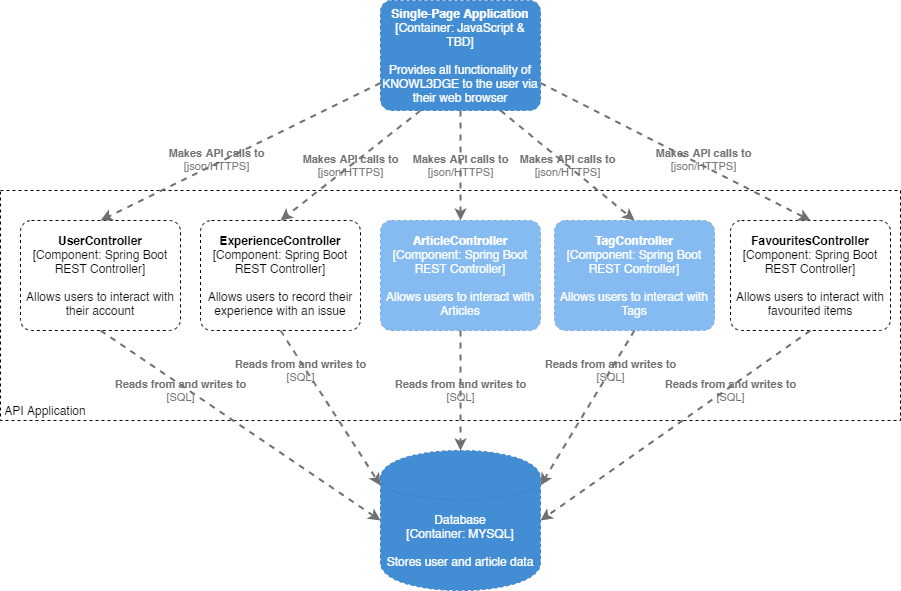

The diagram above was exported from draw.io. Its source (the exported page's mxGraphModel, read from the mxfile embedded in the PNG):
<mxGraphModel dx="1603" dy="1160" grid="1" gridSize="10" guides="1" tooltips="1" connect="1" arrows="1" fold="1" page="1" pageScale="1" pageWidth="827" pageHeight="1169" math="0" shadow="0">
  <root>
    <mxCell id="0" />
    <mxCell id="1" parent="0" />
    <object placeholders="1" c4Name="Single-Page Application" c4Type="Container" c4Technology="JavaScript &amp; TBD" c4Description="Provides all functionality of KNOWL3DGE to the user via their web browser" label="&lt;b&gt;%c4Name%&lt;/b&gt;&lt;div&gt;[%c4Type%: %c4Technology%]&lt;/div&gt;&lt;br&gt;&lt;div&gt;%c4Description%&lt;/div&gt;" id="2">
      <mxCell style="rounded=1;whiteSpace=wrap;html=1;labelBackgroundColor=none;fillColor=#438DD5;fontColor=#ffffff;align=center;arcSize=10;strokeColor=#3C7FC0;metaEdit=1;metaData={&quot;c4Type&quot;:{&quot;editable&quot;:false}};points=[[0.25,0,0],[0.5,0,0],[0.75,0,0],[1,0.25,0],[1,0.5,0],[1,0.75,0],[0.75,1,0],[0.5,1,0],[0.25,1,0],[0,0.75,0],[0,0.5,0],[0,0.25,0]];shadow=0;glass=0;dashed=1;sketch=0;" parent="1" vertex="1">
        <mxGeometry x="390" width="160" height="110.00000000000001" as="geometry" />
      </mxCell>
    </object>
    <mxCell id="3" value="" style="rounded=0;whiteSpace=wrap;html=1;fillColor=none;dashed=1;" parent="1" vertex="1">
      <mxGeometry x="10" y="190" width="900" height="230" as="geometry" />
    </mxCell>
    <object placeholders="1" c4Name="ArticleController" c4Type="Component" c4Technology="Spring Boot REST Controller" c4Description="Allows users to interact with Articles" label="&lt;b&gt;%c4Name%&lt;/b&gt;&lt;div&gt;[%c4Type%: %c4Technology%]&lt;/div&gt;&lt;br&gt;&lt;div&gt;%c4Description%&lt;/div&gt;" id="4">
      <mxCell style="rounded=1;whiteSpace=wrap;html=1;labelBackgroundColor=none;fillColor=#85BBF0;fontColor=#ffffff;align=center;arcSize=10;strokeColor=#78A8D8;metaEdit=1;metaData={&quot;c4Type&quot;:{&quot;editable&quot;:false}};points=[[0.25,0,0],[0.5,0,0],[0.75,0,0],[1,0.25,0],[1,0.5,0],[1,0.75,0],[0.75,1,0],[0.5,1,0],[0.25,1,0],[0,0.75,0],[0,0.5,0],[0,0.25,0]];dashed=1;" parent="1" vertex="1">
        <mxGeometry x="390" y="220" width="160" height="110.00000000000001" as="geometry" />
      </mxCell>
    </object>
    <object placeholders="1" c4Type="Database" c4Technology="MYSQL" c4Description="Stores user and article data" label="%c4Type%&lt;div&gt;[Container:&amp;nbsp;%c4Technology%]&lt;/div&gt;&lt;br&gt;&lt;div&gt;%c4Description%&lt;/div&gt;" id="6">
      <mxCell style="shape=cylinder;whiteSpace=wrap;html=1;boundedLbl=1;rounded=0;labelBackgroundColor=none;fillColor=#438DD5;fontSize=12;fontColor=#ffffff;align=center;strokeColor=#3C7FC0;metaEdit=1;points=[[0.5,0,0],[1,0.25,0],[1,0.5,0],[1,0.75,0],[0.5,1,0],[0,0.75,0],[0,0.5,0],[0,0.25,0]];metaData={&quot;c4Type&quot;:{&quot;editable&quot;:false}};shadow=0;glass=0;dashed=1;sketch=0;" parent="1" vertex="1">
        <mxGeometry x="390" y="450" width="160" height="140" as="geometry" />
      </mxCell>
    </object>
    <object placeholders="1" c4Type="Relationship" c4Technology="SQL" c4Description="Reads from and writes to" label="&lt;div style=&quot;text-align: left&quot;&gt;&lt;div style=&quot;text-align: center&quot;&gt;&lt;b&gt;%c4Description%&lt;/b&gt;&lt;/div&gt;&lt;div style=&quot;text-align: center&quot;&gt;[%c4Technology%]&lt;/div&gt;&lt;/div&gt;" id="7">
      <mxCell style="edgeStyle=none;rounded=0;html=1;entryX=0.5;entryY=0;jettySize=auto;orthogonalLoop=1;strokeColor=#707070;strokeWidth=2;fontColor=#707070;jumpStyle=none;dashed=1;metaEdit=1;metaData={&quot;c4Type&quot;:{&quot;editable&quot;:false}};entryDx=0;entryDy=0;entryPerimeter=0;exitX=0.5;exitY=1;exitDx=0;exitDy=0;exitPerimeter=0;labelBackgroundColor=none;" parent="1" source="4" target="6" edge="1">
        <mxGeometry width="160" relative="1" as="geometry">
          <mxPoint x="530" y="530" as="sourcePoint" />
          <mxPoint x="910" y="530" as="targetPoint" />
        </mxGeometry>
      </mxCell>
    </object>
    <mxCell id="8" value="API Application" style="text;html=1;strokeColor=none;fillColor=none;align=center;verticalAlign=middle;whiteSpace=wrap;rounded=0;dashed=1;" parent="1" vertex="1">
      <mxGeometry x="10" y="400" width="90" height="20" as="geometry" />
    </mxCell>
    <object placeholders="1" c4Type="Relationship" c4Technology="json/HTTPS" c4Description="Makes API calls to" label="&lt;div style=&quot;text-align: left&quot;&gt;&lt;div style=&quot;text-align: center&quot;&gt;&lt;b&gt;%c4Description%&lt;/b&gt;&lt;/div&gt;&lt;div style=&quot;text-align: center&quot;&gt;[%c4Technology%]&lt;/div&gt;&lt;/div&gt;" id="9">
      <mxCell style="edgeStyle=none;rounded=0;html=1;entryX=0.5;entryY=0;jettySize=auto;orthogonalLoop=1;strokeColor=#707070;strokeWidth=2;fontColor=#707070;jumpStyle=none;dashed=1;metaEdit=1;metaData={&quot;c4Type&quot;:{&quot;editable&quot;:false}};exitX=0.5;exitY=1;exitDx=0;exitDy=0;exitPerimeter=0;entryDx=0;entryDy=0;entryPerimeter=0;labelBackgroundColor=none;" parent="1" source="2" target="4" edge="1">
        <mxGeometry width="160" relative="1" as="geometry">
          <mxPoint x="804" y="345" as="sourcePoint" />
          <mxPoint x="990" y="475" as="targetPoint" />
        </mxGeometry>
      </mxCell>
    </object>
    <object placeholders="1" c4Name="TagController" c4Type="Component" c4Technology="Spring Boot REST Controller" c4Description="Allows users to interact with Tags" label="&lt;b&gt;%c4Name%&lt;/b&gt;&lt;div&gt;[%c4Type%: %c4Technology%]&lt;/div&gt;&lt;br&gt;&lt;div&gt;%c4Description%&lt;/div&gt;" id="10">
      <mxCell style="rounded=1;whiteSpace=wrap;html=1;labelBackgroundColor=none;fillColor=#85BBF0;fontColor=#ffffff;align=center;arcSize=10;strokeColor=#78A8D8;metaEdit=1;metaData={&quot;c4Type&quot;:{&quot;editable&quot;:false}};points=[[0.25,0,0],[0.5,0,0],[0.75,0,0],[1,0.25,0],[1,0.5,0],[1,0.75,0],[0.75,1,0],[0.5,1,0],[0.25,1,0],[0,0.75,0],[0,0.5,0],[0,0.25,0]];dashed=1;" parent="1" vertex="1">
        <mxGeometry x="564" y="220" width="160" height="110.00000000000001" as="geometry" />
      </mxCell>
    </object>
    <object placeholders="1" c4Name="UserController" c4Type="Component" c4Technology="Spring Boot REST Controller" c4Description="Allows users to interact with their account" label="&lt;b&gt;%c4Name%&lt;/b&gt;&lt;div&gt;[%c4Type%: %c4Technology%]&lt;/div&gt;&lt;br&gt;&lt;div&gt;%c4Description%&lt;/div&gt;" id="11">
      <mxCell style="rounded=1;whiteSpace=wrap;html=1;labelBackgroundColor=none;align=center;arcSize=10;metaEdit=1;metaData={&quot;c4Type&quot;:{&quot;editable&quot;:false}};points=[[0.25,0,0],[0.5,0,0],[0.75,0,0],[1,0.25,0],[1,0.5,0],[1,0.75,0],[0.75,1,0],[0.5,1,0],[0.25,1,0],[0,0.75,0],[0,0.5,0],[0,0.25,0]];dashed=1;" parent="1" vertex="1">
        <mxGeometry x="30" y="220" width="160" height="110.00000000000001" as="geometry" />
      </mxCell>
    </object>
    <object placeholders="1" c4Name="FavouritesController" c4Type="Component" c4Technology="Spring Boot REST Controller" c4Description="Allows users to interact with favourited items" label="&lt;b&gt;%c4Name%&lt;/b&gt;&lt;div&gt;[%c4Type%: %c4Technology%]&lt;/div&gt;&lt;br&gt;&lt;div&gt;%c4Description%&lt;/div&gt;" id="12">
      <mxCell style="rounded=1;whiteSpace=wrap;html=1;labelBackgroundColor=none;align=center;arcSize=10;metaEdit=1;metaData={&quot;c4Type&quot;:{&quot;editable&quot;:false}};points=[[0.25,0,0],[0.5,0,0],[0.75,0,0],[1,0.25,0],[1,0.5,0],[1,0.75,0],[0.75,1,0],[0.5,1,0],[0.25,1,0],[0,0.75,0],[0,0.5,0],[0,0.25,0]];dashed=1;" parent="1" vertex="1">
        <mxGeometry x="740" y="220" width="160" height="110.00000000000001" as="geometry" />
      </mxCell>
    </object>
    <object placeholders="1" c4Name="ExperienceController" c4Type="Component" c4Technology="Spring Boot REST Controller" c4Description="Allows users to record their experience with an issue" label="&lt;b&gt;%c4Name%&lt;/b&gt;&lt;div&gt;[%c4Type%: %c4Technology%]&lt;/div&gt;&lt;br&gt;&lt;div&gt;%c4Description%&lt;/div&gt;" id="13">
      <mxCell style="rounded=1;whiteSpace=wrap;html=1;labelBackgroundColor=none;align=center;arcSize=10;metaEdit=1;metaData={&quot;c4Type&quot;:{&quot;editable&quot;:false}};points=[[0.25,0,0],[0.5,0,0],[0.75,0,0],[1,0.25,0],[1,0.5,0],[1,0.75,0],[0.75,1,0],[0.5,1,0],[0.25,1,0],[0,0.75,0],[0,0.5,0],[0,0.25,0]];dashed=1;" parent="1" vertex="1">
        <mxGeometry x="210" y="220" width="160" height="110.00000000000001" as="geometry" />
      </mxCell>
    </object>
    <object placeholders="1" c4Type="Relationship" c4Technology="json/HTTPS" c4Description="Makes API calls to" label="&lt;div style=&quot;text-align: left&quot;&gt;&lt;div style=&quot;text-align: center&quot;&gt;&lt;b&gt;%c4Description%&lt;/b&gt;&lt;/div&gt;&lt;div style=&quot;text-align: center&quot;&gt;[%c4Technology%]&lt;/div&gt;&lt;/div&gt;" id="14">
      <mxCell style="edgeStyle=none;rounded=0;html=1;entryX=0.5;entryY=0;jettySize=auto;orthogonalLoop=1;strokeColor=#707070;strokeWidth=2;fontColor=#707070;jumpStyle=none;dashed=1;metaEdit=1;metaData={&quot;c4Type&quot;:{&quot;editable&quot;:false}};exitX=0.25;exitY=1;exitDx=0;exitDy=0;exitPerimeter=0;entryDx=0;entryDy=0;entryPerimeter=0;labelBackgroundColor=none;" parent="1" source="2" target="13" edge="1">
        <mxGeometry width="160" relative="1" as="geometry">
          <mxPoint x="480.0000000000002" y="120" as="sourcePoint" />
          <mxPoint x="480.0000000000002" y="229.9999999999999" as="targetPoint" />
        </mxGeometry>
      </mxCell>
    </object>
    <object placeholders="1" c4Type="Relationship" c4Technology="json/HTTPS" c4Description="Makes API calls to" label="&lt;div style=&quot;text-align: left&quot;&gt;&lt;div style=&quot;text-align: center&quot;&gt;&lt;b&gt;%c4Description%&lt;/b&gt;&lt;/div&gt;&lt;div style=&quot;text-align: center&quot;&gt;[%c4Technology%]&lt;/div&gt;&lt;/div&gt;" id="15">
      <mxCell style="edgeStyle=none;rounded=0;html=1;entryX=0.5;entryY=0;jettySize=auto;orthogonalLoop=1;strokeColor=#707070;strokeWidth=2;fontColor=#707070;jumpStyle=none;dashed=1;metaEdit=1;metaData={&quot;c4Type&quot;:{&quot;editable&quot;:false}};exitX=0;exitY=0.75;exitDx=0;exitDy=0;exitPerimeter=0;entryDx=0;entryDy=0;entryPerimeter=0;labelBackgroundColor=none;" parent="1" source="2" target="11" edge="1">
        <mxGeometry x="0.1602" y="-4" width="160" relative="1" as="geometry">
          <mxPoint x="490.0000000000002" y="130" as="sourcePoint" />
          <mxPoint x="490.0000000000002" y="239.9999999999999" as="targetPoint" />
          <mxPoint as="offset" />
        </mxGeometry>
      </mxCell>
    </object>
    <object placeholders="1" c4Type="Relationship" c4Technology="json/HTTPS" c4Description="Makes API calls to" label="&lt;div style=&quot;text-align: left&quot;&gt;&lt;div style=&quot;text-align: center&quot;&gt;&lt;b&gt;%c4Description%&lt;/b&gt;&lt;/div&gt;&lt;div style=&quot;text-align: center&quot;&gt;[%c4Technology%]&lt;/div&gt;&lt;/div&gt;" id="16">
      <mxCell style="edgeStyle=none;rounded=0;html=1;entryX=0.5;entryY=0;jettySize=auto;orthogonalLoop=1;strokeColor=#707070;strokeWidth=2;fontColor=#707070;jumpStyle=none;dashed=1;metaEdit=1;metaData={&quot;c4Type&quot;:{&quot;editable&quot;:false}};exitX=0.75;exitY=1;exitDx=0;exitDy=0;exitPerimeter=0;entryDx=0;entryDy=0;entryPerimeter=0;labelBackgroundColor=none;" parent="1" source="2" target="10" edge="1">
        <mxGeometry width="160" relative="1" as="geometry">
          <mxPoint x="500.0000000000002" y="140" as="sourcePoint" />
          <mxPoint x="500.0000000000002" y="249.9999999999999" as="targetPoint" />
        </mxGeometry>
      </mxCell>
    </object>
    <object placeholders="1" c4Type="Relationship" c4Technology="json/HTTPS" c4Description="Makes API calls to" label="&lt;div style=&quot;text-align: left&quot;&gt;&lt;div style=&quot;text-align: center&quot;&gt;&lt;b&gt;%c4Description%&lt;/b&gt;&lt;/div&gt;&lt;div style=&quot;text-align: center&quot;&gt;[%c4Technology%]&lt;/div&gt;&lt;/div&gt;" id="17">
      <mxCell style="edgeStyle=none;rounded=0;html=1;entryX=0.5;entryY=0;jettySize=auto;orthogonalLoop=1;strokeColor=#707070;strokeWidth=2;fontColor=#707070;jumpStyle=none;dashed=1;metaEdit=1;metaData={&quot;c4Type&quot;:{&quot;editable&quot;:false}};exitX=1;exitY=0.75;exitDx=0;exitDy=0;exitPerimeter=0;entryDx=0;entryDy=0;entryPerimeter=0;labelBackgroundColor=none;" parent="1" source="2" target="12" edge="1">
        <mxGeometry x="0.1902" y="6" width="160" relative="1" as="geometry">
          <mxPoint x="510.0000000000002" y="150" as="sourcePoint" />
          <mxPoint x="510.0000000000002" y="259.9999999999999" as="targetPoint" />
          <mxPoint as="offset" />
        </mxGeometry>
      </mxCell>
    </object>
    <object placeholders="1" c4Type="Relationship" c4Technology="SQL" c4Description="Reads from and writes to" label="&lt;div style=&quot;text-align: left&quot;&gt;&lt;div style=&quot;text-align: center&quot;&gt;&lt;b&gt;%c4Description%&lt;/b&gt;&lt;/div&gt;&lt;div style=&quot;text-align: center&quot;&gt;[%c4Technology%]&lt;/div&gt;&lt;/div&gt;" id="18">
      <mxCell style="edgeStyle=none;rounded=0;html=1;entryX=1;entryY=0.25;jettySize=auto;orthogonalLoop=1;strokeColor=#707070;strokeWidth=2;fontColor=#707070;jumpStyle=none;dashed=1;metaEdit=1;metaData={&quot;c4Type&quot;:{&quot;editable&quot;:false}};entryDx=0;entryDy=0;entryPerimeter=0;exitX=0.5;exitY=1;exitDx=0;exitDy=0;exitPerimeter=0;labelBackgroundColor=none;" parent="1" source="10" target="6" edge="1">
        <mxGeometry x="-0.4853" width="160" relative="1" as="geometry">
          <mxPoint x="480.0000000000002" y="339.9999999999999" as="sourcePoint" />
          <mxPoint x="480.0000000000002" y="460" as="targetPoint" />
          <mxPoint as="offset" />
        </mxGeometry>
      </mxCell>
    </object>
    <object placeholders="1" c4Type="Relationship" c4Technology="SQL" c4Description="Reads from and writes to" label="&lt;div style=&quot;text-align: left&quot;&gt;&lt;div style=&quot;text-align: center&quot;&gt;&lt;b&gt;%c4Description%&lt;/b&gt;&lt;/div&gt;&lt;div style=&quot;text-align: center&quot;&gt;[%c4Technology%]&lt;/div&gt;&lt;/div&gt;" id="19">
      <mxCell style="edgeStyle=none;rounded=0;html=1;entryX=1;entryY=0.5;jettySize=auto;orthogonalLoop=1;strokeColor=#707070;strokeWidth=2;fontColor=#707070;jumpStyle=none;dashed=1;metaEdit=1;metaData={&quot;c4Type&quot;:{&quot;editable&quot;:false}};entryDx=0;entryDy=0;entryPerimeter=0;exitX=0.5;exitY=1;exitDx=0;exitDy=0;exitPerimeter=0;labelBackgroundColor=none;" parent="1" source="12" target="6" edge="1">
        <mxGeometry x="-0.3945" y="3" width="160" relative="1" as="geometry">
          <mxPoint x="490.0000000000002" y="349.9999999999999" as="sourcePoint" />
          <mxPoint x="490.0000000000002" y="470" as="targetPoint" />
          <mxPoint as="offset" />
        </mxGeometry>
      </mxCell>
    </object>
    <object placeholders="1" c4Type="Relationship" c4Technology="SQL" c4Description="Reads from and writes to" label="&lt;div style=&quot;text-align: left&quot;&gt;&lt;div style=&quot;text-align: center&quot;&gt;&lt;b&gt;%c4Description%&lt;/b&gt;&lt;/div&gt;&lt;div style=&quot;text-align: center&quot;&gt;[%c4Technology%]&lt;/div&gt;&lt;/div&gt;" id="20">
      <mxCell style="edgeStyle=none;rounded=0;html=1;entryX=0;entryY=0.25;jettySize=auto;orthogonalLoop=1;strokeColor=#707070;strokeWidth=2;fontColor=#707070;jumpStyle=none;dashed=1;metaEdit=1;metaData={&quot;c4Type&quot;:{&quot;editable&quot;:false}};entryDx=0;entryDy=0;entryPerimeter=0;exitX=0.5;exitY=1;exitDx=0;exitDy=0;exitPerimeter=0;labelBackgroundColor=none;" parent="1" source="13" target="6" edge="1">
        <mxGeometry x="-0.518" y="-5" width="160" relative="1" as="geometry">
          <mxPoint x="500.0000000000002" y="359.9999999999999" as="sourcePoint" />
          <mxPoint x="500.0000000000002" y="480" as="targetPoint" />
          <mxPoint as="offset" />
        </mxGeometry>
      </mxCell>
    </object>
    <object placeholders="1" c4Type="Relationship" c4Technology="SQL" c4Description="Reads from and writes to" label="&lt;div style=&quot;text-align: left&quot;&gt;&lt;div style=&quot;text-align: center&quot;&gt;&lt;b&gt;%c4Description%&lt;/b&gt;&lt;/div&gt;&lt;div style=&quot;text-align: center&quot;&gt;[%c4Technology%]&lt;/div&gt;&lt;/div&gt;" id="21">
      <mxCell style="edgeStyle=none;rounded=0;html=1;entryX=0;entryY=0.5;jettySize=auto;orthogonalLoop=1;strokeColor=#707070;strokeWidth=2;fontColor=#707070;jumpStyle=none;dashed=1;metaEdit=1;metaData={&quot;c4Type&quot;:{&quot;editable&quot;:false}};entryDx=0;entryDy=0;entryPerimeter=0;exitX=0.5;exitY=1;exitDx=0;exitDy=0;exitPerimeter=0;labelBackgroundColor=none;" parent="1" source="11" target="6" edge="1">
        <mxGeometry x="-0.4096" y="-5" width="160" relative="1" as="geometry">
          <mxPoint x="510.0000000000002" y="369.9999999999999" as="sourcePoint" />
          <mxPoint x="510.0000000000002" y="490" as="targetPoint" />
          <mxPoint as="offset" />
        </mxGeometry>
      </mxCell>
    </object>
  </root>
</mxGraphModel>